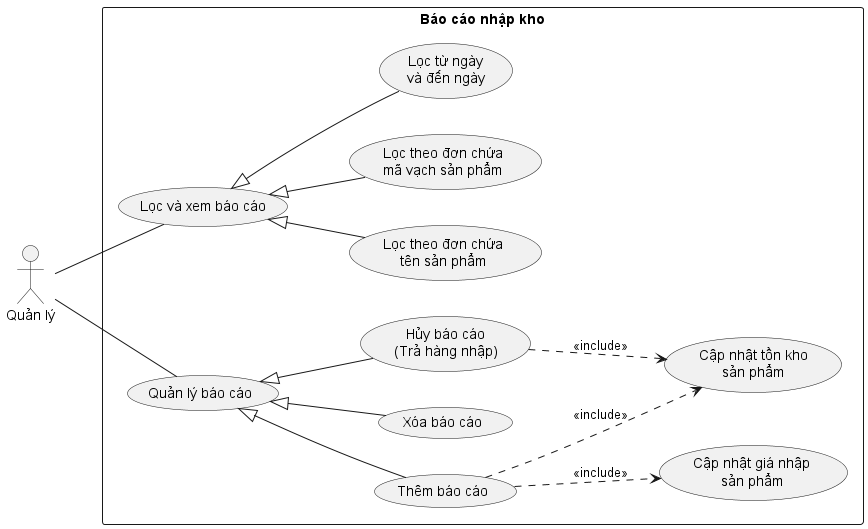

The diagram above was rendered by PlantUML. Its source (embedded in the PNG):
@startuml ImportReport
left to right direction

actor Manager as "Quản lý"

rectangle ImportReport as "Báo cáo nhập kho" {
    usecase ImportReportFilter as "Lọc và xem báo cáo"
    usecase ImportReportFilterByProductName as "Lọc theo đơn chứa\ntên sản phẩm"
    usecase ImportReportFilterByProductBarcode as "Lọc theo đơn chứa\nmã vạch sản phẩm"
    usecase ImportReportFilterByDate as "Lọc từ ngày\nvà đến ngày"
    
    usecase ImportReportManage as "Quản lý báo cáo"
    usecase ImportReportCreate as "Thêm báo cáo"
    usecase ImportReportDelete as "Xóa báo cáo"
    usecase ImportReportCancel as "Hủy báo cáo\n(Trả hàng nhập)"
    usecase ProductUpdateInStock as "Cập nhật tồn kho\nsản phẩm"
    usecase ProductUpdateBuyingPrice as "Cập nhật giá nhập\nsản phẩm"
}


Manager -- ImportReportFilter
ImportReportFilter <|-- ImportReportFilterByProductName
ImportReportFilter <|-- ImportReportFilterByProductBarcode
ImportReportFilter <|-- ImportReportFilterByDate

Manager -- ImportReportManage
ImportReportManage <|-- ImportReportCreate
ImportReportManage <|-- ImportReportDelete
ImportReportManage <|-- ImportReportCancel

ImportReportCancel ..> ProductUpdateInStock : <<include>>
ImportReportCreate ..> ProductUpdateInStock : <<include>>
ImportReportCreate ..> ProductUpdateBuyingPrice : <<include>>
@enduml